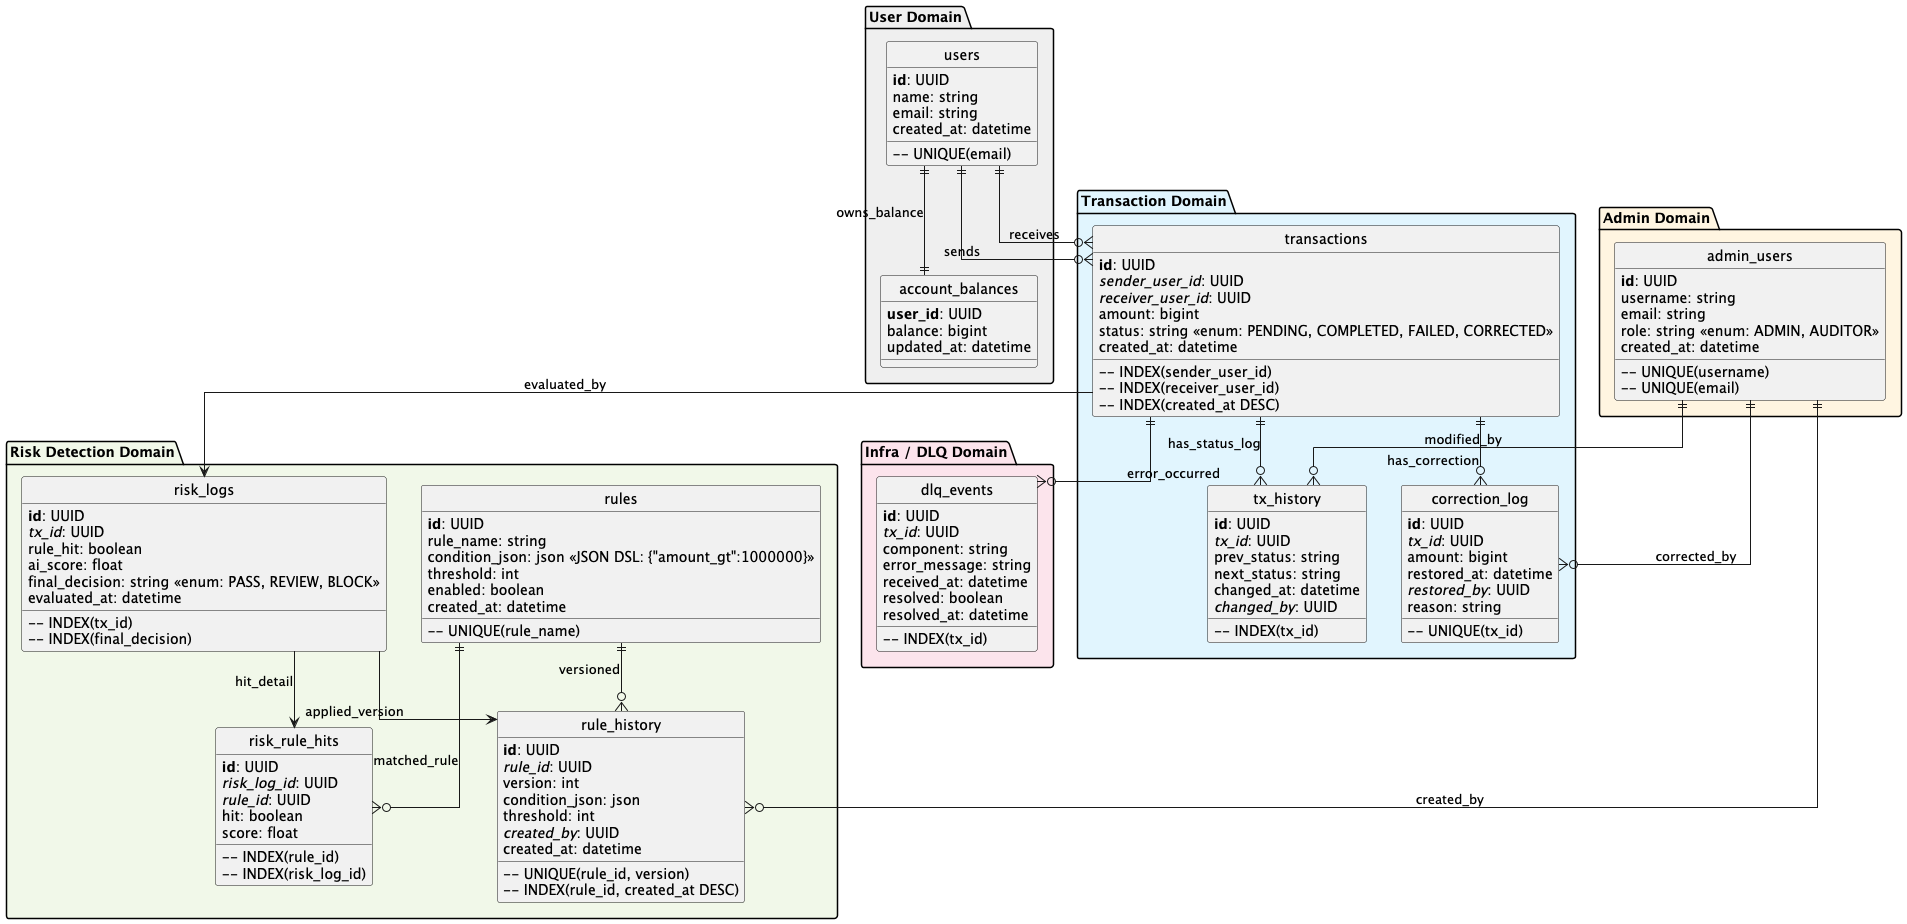

The diagram above was rendered by PlantUML. Its source (embedded in the PNG):
@startuml
' 정의
!define table(x) class x << (T,#FFAAAA) >>
!define primary_key(x) <b>x</b>
!define foreign_key(x) <i>x</i>

skinparam linetype ortho
hide circle

' ==============================
' 도메인: 사용자
' ==============================
package "User Domain" #EFEFEF {
  table(users) {
    primary_key(id): UUID
    name: string
    email: string
    created_at: datetime
    -- UNIQUE(email)
  }

  table(account_balances) {
    primary_key(user_id): UUID
    balance: bigint
    updated_at: datetime
  }
}

users ||--|| account_balances : owns_balance

' ==============================
' 도메인: 관리자
' ==============================
package "Admin Domain" #FFF5E1 {
  table(admin_users) {
    primary_key(id): UUID
    username: string
    email: string
    role: string <<enum: ADMIN, AUDITOR>>
    created_at: datetime
    -- UNIQUE(username)
    -- UNIQUE(email)
  }
}

' ==============================
' 도메인: 송금 및 정정
' ==============================
package "Transaction Domain" #E1F5FE {
  table(transactions) {
    primary_key(id): UUID
    foreign_key(sender_user_id): UUID
    foreign_key(receiver_user_id): UUID
    amount: bigint
    status: string <<enum: PENDING, COMPLETED, FAILED, CORRECTED>>
    created_at: datetime
    -- INDEX(sender_user_id)
    -- INDEX(receiver_user_id)
    -- INDEX(created_at DESC)
  }

  table(tx_history) {
    primary_key(id): UUID
    foreign_key(tx_id): UUID
    prev_status: string
    next_status: string
    changed_at: datetime
    foreign_key(changed_by): UUID
    -- INDEX(tx_id)
  }

  table(correction_log) {
    primary_key(id): UUID
    foreign_key(tx_id): UUID
    amount: bigint
    restored_at: datetime
    foreign_key(restored_by): UUID
    reason: string
    -- UNIQUE(tx_id)
  }
}

users ||--o{ transactions : sends
users ||--o{ transactions : receives

transactions ||--o{ tx_history : has_status_log
transactions ||--o{ correction_log : has_correction
admin_users ||--o{ tx_history : modified_by
admin_users ||--o{ correction_log : corrected_by

' ==============================
' 도메인: 이상 거래 탐지
' ==============================
package "Risk Detection Domain" #F1F8E9 {
  table(risk_logs) {
    primary_key(id): UUID
    foreign_key(tx_id): UUID
    rule_hit: boolean
    ai_score: float
    final_decision: string <<enum: PASS, REVIEW, BLOCK>>
    evaluated_at: datetime
    -- INDEX(tx_id)
    -- INDEX(final_decision)
  }

  table(risk_rule_hits) {
    primary_key(id): UUID
    foreign_key(risk_log_id): UUID
    foreign_key(rule_id): UUID
    hit: boolean
    score: float
    -- INDEX(rule_id)
    -- INDEX(risk_log_id)
  }

  table(rules) {
    primary_key(id): UUID
    rule_name: string
    condition_json: json <<JSON DSL: {"amount_gt":1000000} >>
    threshold: int
    enabled: boolean
    created_at: datetime
    -- UNIQUE(rule_name)
  }

  table(rule_history) {
    primary_key(id): UUID
    foreign_key(rule_id): UUID
    version: int
    condition_json: json
    threshold: int
    foreign_key(created_by): UUID
    created_at: datetime
    -- UNIQUE(rule_id, version)
    -- INDEX(rule_id, created_at DESC)
  }
}

transactions --> risk_logs : evaluated_by
risk_logs --> risk_rule_hits : hit_detail
risk_logs --> rule_history : applied_version
rules ||--o{ rule_history : versioned
rules ||--o{ risk_rule_hits : matched_rule
admin_users ||--o{ rule_history : created_by

' ==============================
' 도메인: Infra / 장애
' ==============================
package "Infra / DLQ Domain" #FCE4EC {
  table(dlq_events) {
    primary_key(id): UUID
    foreign_key(tx_id): UUID
    component: string
    error_message: string
    received_at: datetime
    resolved: boolean
    resolved_at: datetime
    -- INDEX(tx_id)
  }
}

transactions ||--o{ dlq_events : error_occurred

@enduml